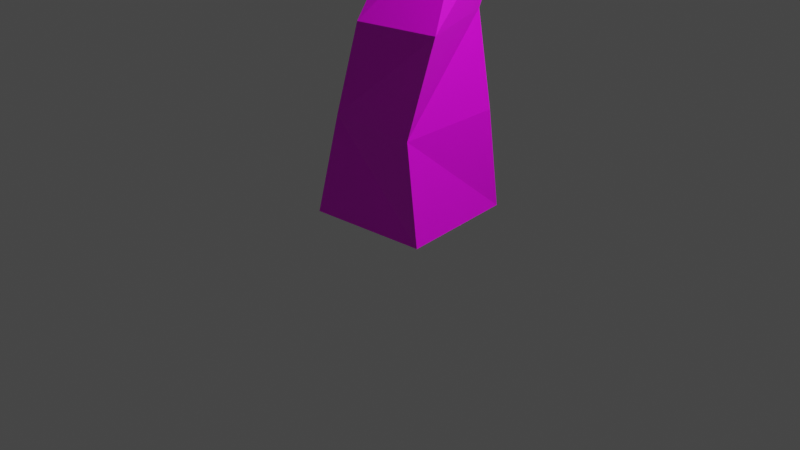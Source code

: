 # Source: tree.blend  (saved by Blender 2.91.10; exported with 4.5.12 LTS)
import bpy
from mathutils import Matrix  # noqa: F401  (used for matrix-valued properties, if any)

bpy.ops.wm.read_factory_settings(use_empty=True)
scene = bpy.context.scene
scene.name = 'Scene'

# ---- collections
col_collection = bpy.data.collections.new('Collection'); scene.collection.children.link(col_collection)

# ---- images (referenced by path relative to the original .blend; pixels are not part of the script)
import os
ASSET_DIR = os.environ.get("B2B_ASSET_DIR", "")  # directory of the original .blend (textures are referenced by path, not embedded)
HERE = os.path.dirname(os.path.abspath(__file__))  # packed textures are extracted next to this script under _unpacked/

def load_image(name, relpath, width, height, colorspace="sRGB"):
    """Load a texture the original file referenced (path relative to the .blend, or extracted next to this script)."""
    p = next((c for c in (os.path.join(HERE, relpath), os.path.join(ASSET_DIR, relpath)) if relpath and os.path.exists(c)), "")
    if p:
        img = bpy.data.images.load(p, check_existing=True)
        img.name = name
    else:  # same state as the original file: an image datablock whose file is absent (Cycles renders it pink)
        img = bpy.data.images.new(name, width, height)
        img.source = "FILE"
        img.filepath = "//" + (relpath or name)
    img.colorspace_settings.name = colorspace
    return img
img_imphenziapalette01_png = load_image('ImphenziaPalette01.png', 'ImphenziaPalette01.png', 1024, 1024, 'sRGB')

# ---- materials (node trees are filled in below, after node groups)
mat_material = bpy.data.materials.new('Material')
mat_material.alpha_threshold = 0.0
mat_material.use_transparent_shadow = False
mat_material.line_color = (0.0, 0.0, 0.0, 1.0)

# ---- material node trees
mat_material.use_nodes = True; mat_material.node_tree.nodes.clear()
_N = mat_material.node_tree.nodes; _L = mat_material.node_tree.links
n0 = _N.new('ShaderNodeOutputMaterial'); n0.name = 'Material Output'; n0.location = (300, 300)
n1 = _N.new('ShaderNodeBsdfPrincipled'); n1.name = 'Principled BSDF'; n1.location = (10, 300)
n1.distribution = 'GGX'
n1.subsurface_method = 'BURLEY'
n1.inputs[2].default_value = 0.4
n1.inputs[3].default_value = 1.45
n1.inputs[27].default_value = (0.0, 0.0, 0.0, 1.0)
n1.inputs[28].default_value = 1.0
n2 = _N.new('ShaderNodeTexImage'); n2.name = 'Image Texture'; n2.location = (-289, 219)
n2.image = img_imphenziapalette01_png
n2.interpolation = 'Closest'
_L.new(n1.outputs[0], n0.inputs[0])
_L.new(n2.outputs[0], n1.inputs[0])
n0.is_active_output = True

# ---- world
world_world = bpy.data.worlds.new('World'); scene.world = world_world
world_world.use_nodes = True; world_world.node_tree.nodes.clear()
_N = world_world.node_tree.nodes; _L = world_world.node_tree.links
n0 = _N.new('ShaderNodeOutputWorld'); n0.name = 'World Output'; n0.location = (300, 300)
n1 = _N.new('ShaderNodeBackground'); n1.name = 'Background'; n1.location = (10, 300)
n1.inputs[0].default_value = (0.05088, 0.05088, 0.05088, 1.0)
_L.new(n1.outputs[0], n0.inputs[0])
n0.is_active_output = True
world_world.color = (0.05088, 0.05088, 0.05088)
world_world.use_sun_shadow = False
world_world.sun_shadow_jitter_overblur = 0.0

# ---- cameras
cam_camera = bpy.data.cameras.new('Camera')
cam_camera.clip_end = 100.0
cam_camera.ortho_scale = 7.314

# ---- lights
light_light = bpy.data.lights.new('Light', 'POINT')
light_light.transmission_factor = 0.0
light_light.energy = 1000.0
light_light.shadow_soft_size = 0.1
light_light.shadow_maximum_resolution = 0.006
light_light.use_absolute_resolution = True

# ---- meshes
me_cube = bpy.data.meshes.new('Cube')
me_cube.from_pydata([(0.5231, 0.7256, 1.134), (0.539, 0.8683, 0.05794), (0.4681, -0.3379, 1.067), (0.6788, -0.4089, 0.05794), (-0.464, 0.6915, 1.01), (-0.7381, 0.7285, 0.05794), (-0.5274, -0.3379, 1.067), (-0.5983, -0.5486, 0.05794), (0.597, -0.1184, 2.056), (-0.2582, -0.2938, 2.055), (0.3486, 0.713, 2.111), (-0.4907, 0.4896, 1.988), (0.2971, 0.5153, 3.014), (-0.3764, 0.5153, 3.014), (0.2971, 1.189, 3.014), (-0.3718, 0.6707, 3.046), (-0.03271, 0.6206, 3.904), (-0.4576, 0.3683, 4.134), (-0.302, 1.094, 3.926), (-0.7268, 0.8415, 4.156), (0.07066, 0.5427, 4.209), (-0.445, 0.4206, 4.336), (-0.003554, 1.049, 4.395), (-0.5192, 0.9274, 4.522), (-1.624, 0.02133, 4.755), (-1.671, 0.254, 4.784), (-1.564, 0.05178, 4.829), (-1.521, 0.3007, 4.89), (-1.715, -0.03384, 4.909), (-1.746, 0.1223, 4.929), (-1.675, -0.01341, 4.959), (-1.646, 0.1536, 5.0), (-2.306, 1.158, 5.362), (-2.246, 1.176, 5.404), (-2.336, 1.105, 5.419), (-2.296, 1.118, 5.448), (-2.087, -0.9305, 5.449), (-2.17, -0.9038, 5.417), (-2.107, -0.9196, 5.481), (-2.195, -0.8688, 5.476), (0.1501, 0.3522, 5.195), (-0.0178, 0.3373, 5.314), (0.1491, 0.557, 5.219), (-0.01884, 0.542, 5.338), (0.589, 0.9339, 5.873), (0.5204, 0.9278, 5.922), (0.5885, 1.017, 5.883), (0.52, 1.011, 5.932), (-0.1355, 0.3603, 5.044), (-0.1567, 0.6482, 5.113), (0.1282, 0.4047, 4.923), (0.107, 0.6926, 4.992), (0.4026, -0.9239, 5.496), (0.3984, -0.8953, 5.555), (0.319, -0.8676, 5.514), (0.3432, -0.9071, 5.433), (-0.4455, 2.149, 4.867), (-0.2016, 2.389, 4.846), (-0.3232, 2.088, 5.1), (-0.01193, 2.231, 5.095), (-1.173, 3.704, 4.375), (-0.9948, 3.879, 4.36), (-1.084, 3.659, 4.545), (-0.8564, 3.764, 4.542), (-2.052, 3.977, 4.972), (-1.976, 4.077, 4.994), (-2.016, 3.959, 5.041), (-1.919, 4.037, 5.075), (-0.2813, -2.059, 5.473), (-0.2847, -2.035, 5.522), (-0.3507, -2.012, 5.488), (-0.3305, -2.045, 5.421), (-1.943, 5.069, 3.826), (-0.8693, 4.304, 4.523), (-2.309, 3.719, 4.419), (-3.182, 4.875, 4.414), (-2.304, 6.26, 4.567), (-0.8573, 5.787, 4.642), (-1.3, 3.426, 5.463), (-2.964, 3.646, 5.305), (-2.995, 5.84, 5.614), (-1.509, 6.257, 5.859), (-0.5879, 4.915, 5.96), (-1.885, 4.492, 6.248), (-2.155, 4.346, 4.006), (-1.387, 4.65, 4.066), (-1.54, 3.905, 4.455), (-0.7149, 5.059, 4.426), (-1.395, 5.527, 4.141), (-2.658, 5.049, 3.977), (-2.9, 4.128, 4.29), (-2.16, 5.771, 4.044), (-2.874, 5.716, 4.407), (-1.541, 6.201, 4.542), (-0.4373, 4.52, 5.151), (-0.4033, 5.422, 5.215), (-1.797, 3.421, 4.935), (-0.957, 3.787, 5.119), (-3.299, 4.115, 4.841), (-2.736, 3.465, 4.781), (-2.755, 6.245, 5.183), (-3.259, 5.285, 4.944), (-1.014, 6.172, 5.255), (-1.907, 6.476, 5.21), (-0.7532, 4.017, 5.847), (-2.138, 3.366, 5.385), (-3.213, 4.773, 5.561), (-2.325, 6.27, 5.927), (-0.882, 5.727, 6.079), (-1.454, 3.664, 5.872), (-1.127, 4.647, 6.363), (-2.485, 3.914, 5.803), (-2.639, 5.405, 6.085), (-1.717, 5.69, 6.432), (-2.477, 1.162, 4.745), (-1.859, 0.7511, 5.189), (-2.678, 0.5183, 5.227), (-3.271, 1.167, 5.422), (-2.895, 1.775, 5.274), (-1.978, 1.559, 5.099), (-2.223, 0.5336, 5.98), (-3.012, 0.8607, 6.213), (-3.011, 1.706, 6.278), (-2.301, 1.92, 5.788), (-1.715, 1.215, 5.845), (-2.306, 1.347, 6.484), (-2.587, 0.7805, 4.877), (-2.107, 0.9249, 4.861), (-2.235, 0.5246, 5.13), (-1.782, 1.168, 5.107), (-2.206, 1.376, 4.836), (-2.973, 1.135, 4.96), (-3.038, 0.8053, 5.225), (-2.723, 1.516, 4.903), (-3.201, 1.511, 5.375), (-2.466, 1.727, 5.061), (-1.683, 0.9313, 5.542), (-1.726, 1.427, 5.46), (-2.454, 0.3982, 5.597), (-1.972, 0.531, 5.567), (-3.255, 0.9907, 5.832), (-2.941, 0.5854, 5.681), (-3.08, 1.805, 5.811), (-3.296, 1.454, 5.951), (-2.127, 1.804, 5.388), (-2.659, 1.931, 5.529), (-1.869, 0.8263, 6.007), (-2.639, 0.6094, 6.159), (-3.074, 1.308, 6.393), (-2.675, 1.926, 6.085), (-1.904, 1.653, 5.824), (-2.256, 0.8888, 6.374), (-1.929, 1.298, 6.209), (-2.666, 1.097, 6.54), (-2.639, 1.62, 6.491), (-2.219, 1.747, 6.212), (-2.685, -0.7831, 4.536), (-1.985, -1.292, 5.071), (-3.029, -1.699, 5.116), (-3.783, -1.071, 5.158), (-3.078, -0.05555, 4.936), (-1.985, -0.2742, 5.071), (-2.401, -1.582, 5.923), (-3.298, -1.252, 6.136), (-3.569, -0.3961, 5.657), (-2.457, 0.0544, 5.755), (-1.819, -0.7853, 5.947), (-2.605, -0.6129, 6.22), (-2.907, -1.329, 4.674), (-2.274, -1.082, 4.68), (-2.431, -1.566, 4.995), (-1.862, -0.7831, 4.995), (-2.274, -0.484, 4.68), (-3.317, -0.9044, 4.663), (-3.549, -1.531, 5.156), (-2.923, -0.3615, 4.623), (-3.662, -0.605, 4.899), (-2.428, 0.0006337, 4.998), (-1.765, -1.082, 5.504), (-1.765, -0.4839, 5.504), (-2.699, -1.773, 5.526), (-2.116, -1.566, 5.506), (-3.724, -1.304, 5.811), (-3.298, -1.682, 5.723), (-3.508, -0.2051, 5.236), (-3.874, -0.7926, 5.539), (-2.112, -0.0002561, 5.515), (-2.74, 0.1577, 5.382), (-2.015, -1.252, 5.99), (-2.86, -1.497, 6.083), (-3.509, -0.7831, 6.013), (-3.075, -0.02377, 5.597), (-2.027, -0.2819, 5.935), (-2.437, -1.122, 6.191), (-2.161, -0.7342, 6.245), (-2.945, -0.8727, 6.191), (-3.095, -0.3616, 5.918), (-2.54, -0.1907, 5.939), (-0.04774, -2.243, 4.346), (0.5878, -2.834, 4.889), (-0.3982, -2.974, 5.456), (-1.126, -2.158, 4.698), (-0.3462, -1.118, 4.924), (0.7939, -1.502, 4.937), (0.8429, -3.166, 5.886), (-0.5749, -2.758, 6.136), (-0.895, -1.433, 5.938), (0.3027, -1.12, 6.001), (1.1, -2.053, 5.855), (0.06197, -2.164, 6.621), (-0.3497, -2.857, 4.9), (0.2515, -2.608, 4.602), (0.1877, -3.126, 5.223), (0.7791, -2.161, 4.728), (0.4427, -1.762, 4.488), (-0.6345, -2.317, 4.402), (-0.8953, -2.619, 5.012), (-0.1927, -1.601, 4.373), (-0.8408, -1.597, 4.581), (0.2871, -1.168, 4.876), (1.036, -2.437, 5.203), (1.054, -1.731, 5.347), (0.2801, -3.253, 5.78), (0.7652, -3.126, 5.328), (-1.192, -2.222, 5.491), (-0.5891, -2.84, 5.857), (-0.7084, -1.157, 5.453), (-1.231, -1.626, 5.283), (0.6627, -1.168, 5.484), (-0.01685, -0.9472, 5.484), (1.111, -2.616, 5.874), (0.2391, -3.122, 6.219), (-0.9971, -1.947, 6.06), (-0.3208, -1.168, 6.091), (0.781, -1.523, 6.087), (0.6657, -2.785, 6.374), (0.7347, -2.095, 6.411), (-0.1835, -2.667, 6.466), (-0.485, -1.751, 6.451), (0.1719, -1.526, 6.467), (1.543, 0.9381, 4.568), (2.541, -0.1063, 5.781), (1.055, -0.4493, 5.098), (0.02799, 1.443, 5.572), (1.064, 2.308, 5.443), (2.647, 1.777, 5.427), (1.855, -0.4108, 6.844), (-0.3145, 0.4933, 6.58), (0.1983, 1.908, 7.073), (1.945, 2.287, 6.831), (2.915, 0.9522, 6.831), (1.446, 0.8835, 7.729), (1.477, 0.1574, 4.69), (2.343, 0.3928, 5.057), (1.924, -0.543, 5.304), (2.851, 0.9214, 5.403), (2.189, 1.435, 4.811), (0.6595, 0.9918, 4.806), (0.4003, 0.1925, 5.25), (1.248, 1.745, 4.798), (0.4883, 2.107, 5.618), (1.924, 2.222, 5.304), (2.953, 0.3942, 6.221), (3.004, 1.437, 6.129), (1.23, -0.8277, 5.882), (2.115, -0.6134, 6.24), (-0.2983, 0.9251, 6.029), (0.1916, -0.02613, 5.965), (0.6489, 2.388, 6.551), (-0.1134, 1.996, 6.475), (2.434, 2.222, 6.129), (1.503, 2.53, 6.133), (2.566, 0.1522, 6.968), (0.6171, -0.3021, 6.826), (-0.3514, 1.275, 6.953), (1.076, 2.227, 7.007), (2.591, 1.737, 6.954), (1.735, 0.1613, 7.471), (2.336, 0.9522, 7.464), (0.3236, 0.3942, 7.366), (0.5472, 1.35, 7.597), (1.758, 1.743, 7.469)], [], [(0, 4, 11, 10), (3, 2, 6, 7), (7, 6, 4, 5), (5, 1, 3, 7), (1, 0, 2, 3), (5, 4, 0, 1), (8, 10, 14, 12), (6, 2, 8, 9), (4, 6, 9, 11), (2, 0, 10, 8), (15, 13, 17, 19), (11, 9, 13, 15), (9, 8, 12, 13), (10, 11, 15, 14), (22, 18, 57, 59), (13, 12, 16, 17), (14, 15, 19, 18), (12, 14, 18, 16), (49, 48, 41, 43), (16, 18, 22, 20), (23, 19, 25, 27), (17, 16, 20, 21), (27, 25, 32, 33), (21, 23, 27, 26), (17, 21, 26, 24), (19, 17, 24, 25), (28, 30, 38, 36), (25, 24, 28, 29), (24, 26, 30, 28), (26, 27, 31, 30), (33, 32, 34, 35), (31, 27, 33, 35), (25, 29, 34, 32), (29, 31, 35, 34), (37, 36, 38, 39), (30, 31, 39, 38), (31, 29, 37, 39), (29, 28, 36, 37), (42, 43, 47, 46), (50, 40, 52, 55), (51, 49, 43, 42), (50, 51, 42, 40), (46, 47, 45, 44), (40, 42, 46, 44), (43, 41, 45, 47), (41, 40, 44, 45), (20, 22, 51, 50), (22, 23, 49, 51), (21, 20, 50, 48), (23, 21, 48, 49), (55, 52, 68, 71), (41, 48, 54, 53), (40, 41, 53, 52), (48, 50, 55, 54), (59, 57, 61, 63), (23, 22, 59, 58), (18, 19, 56, 57), (19, 23, 58, 56), (60, 62, 66, 64), (58, 59, 63, 62), (56, 58, 62, 60), (57, 56, 60, 61), (65, 64, 66, 67), (61, 60, 64, 65), (63, 61, 65, 67), (62, 63, 67, 66), (70, 71, 68, 69), (52, 53, 69, 68), (54, 55, 71, 70), (53, 54, 70, 69), (72, 85, 84), (73, 85, 87), (72, 84, 89), (72, 89, 91), (72, 91, 88), (73, 87, 94), (74, 86, 96), (75, 90, 98), (76, 92, 100), (77, 93, 102), (73, 94, 97), (74, 96, 99), (75, 98, 101), (76, 100, 103), (77, 102, 95), (78, 104, 109), (79, 105, 111), (80, 106, 112), (81, 107, 113), (82, 108, 110), (110, 113, 83), (110, 108, 113), (108, 81, 113), (113, 112, 83), (113, 107, 112), (107, 80, 112), (112, 111, 83), (112, 106, 111), (106, 79, 111), (111, 109, 83), (111, 105, 109), (105, 78, 109), (109, 110, 83), (109, 104, 110), (104, 82, 110), (95, 108, 82), (95, 102, 108), (102, 81, 108), (103, 107, 81), (103, 100, 107), (100, 80, 107), (101, 106, 80), (101, 98, 106), (98, 79, 106), (99, 105, 79), (99, 96, 105), (96, 78, 105), (97, 104, 78), (97, 94, 104), (94, 82, 104), (102, 103, 81), (102, 93, 103), (93, 76, 103), (100, 101, 80), (100, 92, 101), (92, 75, 101), (98, 99, 79), (98, 90, 99), (90, 74, 99), (96, 97, 78), (96, 86, 97), (86, 73, 97), (94, 95, 82), (94, 87, 95), (87, 77, 95), (88, 93, 77), (88, 91, 93), (91, 76, 93), (91, 92, 76), (91, 89, 92), (89, 75, 92), (89, 90, 75), (89, 84, 90), (84, 74, 90), (87, 88, 77), (87, 85, 88), (85, 72, 88), (84, 86, 74), (84, 85, 86), (85, 73, 86), (114, 127, 126), (115, 127, 129), (114, 126, 131), (114, 131, 133), (114, 133, 130), (115, 129, 136), (116, 128, 138), (117, 132, 140), (118, 134, 142), (119, 135, 144), (115, 136, 139), (116, 138, 141), (117, 140, 143), (118, 142, 145), (119, 144, 137), (120, 146, 151), (121, 147, 153), (122, 148, 154), (123, 149, 155), (124, 150, 152), (152, 155, 125), (152, 150, 155), (150, 123, 155), (155, 154, 125), (155, 149, 154), (149, 122, 154), (154, 153, 125), (154, 148, 153), (148, 121, 153), (153, 151, 125), (153, 147, 151), (147, 120, 151), (151, 152, 125), (151, 146, 152), (146, 124, 152), (137, 150, 124), (137, 144, 150), (144, 123, 150), (145, 149, 123), (145, 142, 149), (142, 122, 149), (143, 148, 122), (143, 140, 148), (140, 121, 148), (141, 147, 121), (141, 138, 147), (138, 120, 147), (139, 146, 120), (139, 136, 146), (136, 124, 146), (144, 145, 123), (144, 135, 145), (135, 118, 145), (142, 143, 122), (142, 134, 143), (134, 117, 143), (140, 141, 121), (140, 132, 141), (132, 116, 141), (138, 139, 120), (138, 128, 139), (128, 115, 139), (136, 137, 124), (136, 129, 137), (129, 119, 137), (130, 135, 119), (130, 133, 135), (133, 118, 135), (133, 134, 118), (133, 131, 134), (131, 117, 134), (131, 132, 117), (131, 126, 132), (126, 116, 132), (129, 130, 119), (129, 127, 130), (127, 114, 130), (126, 128, 116), (126, 127, 128), (127, 115, 128), (156, 169, 168), (157, 169, 171), (156, 168, 173), (156, 173, 175), (156, 175, 172), (157, 171, 178), (158, 170, 180), (159, 174, 182), (160, 176, 184), (161, 177, 186), (157, 178, 181), (158, 180, 183), (159, 182, 185), (160, 184, 187), (161, 186, 179), (162, 188, 193), (163, 189, 195), (164, 190, 196), (165, 191, 197), (166, 192, 194), (194, 197, 167), (194, 192, 197), (192, 165, 197), (197, 196, 167), (197, 191, 196), (191, 164, 196), (196, 195, 167), (196, 190, 195), (190, 163, 195), (195, 193, 167), (195, 189, 193), (189, 162, 193), (193, 194, 167), (193, 188, 194), (188, 166, 194), (179, 192, 166), (179, 186, 192), (186, 165, 192), (187, 191, 165), (187, 184, 191), (184, 164, 191), (185, 190, 164), (185, 182, 190), (182, 163, 190), (183, 189, 163), (183, 180, 189), (180, 162, 189), (181, 188, 162), (181, 178, 188), (178, 166, 188), (186, 187, 165), (186, 177, 187), (177, 160, 187), (184, 185, 164), (184, 176, 185), (176, 159, 185), (182, 183, 163), (182, 174, 183), (174, 158, 183), (180, 181, 162), (180, 170, 181), (170, 157, 181), (178, 179, 166), (178, 171, 179), (171, 161, 179), (172, 177, 161), (172, 175, 177), (175, 160, 177), (175, 176, 160), (175, 173, 176), (173, 159, 176), (173, 174, 159), (173, 168, 174), (168, 158, 174), (171, 172, 161), (171, 169, 172), (169, 156, 172), (168, 170, 158), (168, 169, 170), (169, 157, 170), (198, 211, 210), (199, 211, 213), (198, 210, 215), (198, 215, 217), (198, 217, 214), (199, 213, 220), (200, 212, 222), (201, 216, 224), (202, 218, 226), (203, 219, 228), (199, 220, 223), (200, 222, 225), (201, 224, 227), (202, 226, 229), (203, 228, 221), (204, 230, 235), (205, 231, 237), (206, 232, 238), (207, 233, 239), (208, 234, 236), (236, 239, 209), (236, 234, 239), (234, 207, 239), (239, 238, 209), (239, 233, 238), (233, 206, 238), (238, 237, 209), (238, 232, 237), (232, 205, 237), (237, 235, 209), (237, 231, 235), (231, 204, 235), (235, 236, 209), (235, 230, 236), (230, 208, 236), (221, 234, 208), (221, 228, 234), (228, 207, 234), (229, 233, 207), (229, 226, 233), (226, 206, 233), (227, 232, 206), (227, 224, 232), (224, 205, 232), (225, 231, 205), (225, 222, 231), (222, 204, 231), (223, 230, 204), (223, 220, 230), (220, 208, 230), (228, 229, 207), (228, 219, 229), (219, 202, 229), (226, 227, 206), (226, 218, 227), (218, 201, 227), (224, 225, 205), (224, 216, 225), (216, 200, 225), (222, 223, 204), (222, 212, 223), (212, 199, 223), (220, 221, 208), (220, 213, 221), (213, 203, 221), (214, 219, 203), (214, 217, 219), (217, 202, 219), (217, 218, 202), (217, 215, 218), (215, 201, 218), (215, 216, 201), (215, 210, 216), (210, 200, 216), (213, 214, 203), (213, 211, 214), (211, 198, 214), (210, 212, 200), (210, 211, 212), (211, 199, 212), (240, 253, 252), (241, 253, 255), (240, 252, 257), (240, 257, 259), (240, 259, 256), (241, 255, 262), (242, 254, 264), (243, 258, 266), (244, 260, 268), (245, 261, 270), (241, 262, 265), (242, 264, 267), (243, 266, 269), (244, 268, 271), (245, 270, 263), (246, 272, 277), (247, 273, 279), (248, 274, 280), (249, 275, 281), (250, 276, 278), (278, 281, 251), (278, 276, 281), (276, 249, 281), (281, 280, 251), (281, 275, 280), (275, 248, 280), (280, 279, 251), (280, 274, 279), (274, 247, 279), (279, 277, 251), (279, 273, 277), (273, 246, 277), (277, 278, 251), (277, 272, 278), (272, 250, 278), (263, 276, 250), (263, 270, 276), (270, 249, 276), (271, 275, 249), (271, 268, 275), (268, 248, 275), (269, 274, 248), (269, 266, 274), (266, 247, 274), (267, 273, 247), (267, 264, 273), (264, 246, 273), (265, 272, 246), (265, 262, 272), (262, 250, 272), (270, 271, 249), (270, 261, 271), (261, 244, 271), (268, 269, 248), (268, 260, 269), (260, 243, 269), (266, 267, 247), (266, 258, 267), (258, 242, 267), (264, 265, 246), (264, 254, 265), (254, 241, 265), (262, 263, 250), (262, 255, 263), (255, 245, 263), (256, 261, 245), (256, 259, 261), (259, 244, 261), (259, 260, 244), (259, 257, 260), (257, 243, 260), (257, 258, 243), (257, 252, 258), (252, 242, 258), (255, 256, 245), (255, 253, 256), (253, 240, 256), (252, 254, 242), (252, 253, 254), (253, 241, 254)])
_uv = me_cube.uv_layers.new(name='UVMap')
_uv.uv.foreach_set('vector', [0.9481, 0.5552, 0.9481, 0.5552, 0.9481, 0.5552, 0.9481, 0.5552, 0.9481, 0.5552, 0.9481, 0.5552, 0.9481, 0.5552, 0.9481, 0.5552, 0.9481, 0.5552, 0.9481, 0.5552, 0.9481, 0.5552, 0.9481, 0.5552, 0.9481, 0.5552, 0.9481, 0.5552, 0.9481, 0.5552, 0.9481, 0.5552, 0.9481, 0.5552, 0.9481, 0.5552, 0.9481, 0.5552, 0.9481, 0.5552, 0.9481, 0.5552, 0.9481, 0.5552, 0.9481, 0.5552, 0.9481, 0.5552, 0.9481, 0.5552, 0.9481, 0.5552, 0.9481, 0.5552, 0.9481, 0.5552, 0.9481, 0.5552, 0.9481, 0.5552, 0.9481, 0.5552, 0.9481, 0.5552, 0.9481, 0.5552, 0.9481, 0.5552, 0.9481, 0.5552, 0.9481, 0.5552, 0.9481, 0.5552, 0.9481, 0.5552, 0.9481, 0.5552, 0.9481, 0.5552, 0.9481, 0.5552, 0.9481, 0.5552, 0.9481, 0.5552, 0.9481, 0.5552, 0.9481, 0.5552, 0.9481, 0.5552, 0.9481, 0.5552, 0.9481, 0.5552, 0.9481, 0.5552, 0.9481, 0.5552, 0.9481, 0.5552, 0.9481, 0.5552, 0.9481, 0.5552, 0.9481, 0.5552, 0.9481, 0.5552, 0.9481, 0.5552, 0.9481, 0.5552, 0.9481, 0.5552, 0.9481, 0.5552, 0.9481, 0.5552, 0.9481, 0.5552, 0.9481, 0.5552, 0.9481, 0.5552, 0.9481, 0.5552, 0.9481, 0.5552, 0.9481, 0.5552, 0.9481, 0.5552, 0.9481, 0.5552, 0.9481, 0.5552, 0.9481, 0.5552, 0.9481, 0.5552, 0.9481, 0.5552, 0.9481, 0.5552, 0.9481, 0.5552, 0.9481, 0.5552, 0.9481, 0.5552, 0.9481, 0.5552, 0.9481, 0.5552, 0.9481, 0.5552, 0.9481, 0.5552, 0.9481, 0.5552, 0.9481, 0.5552, 0.9481, 0.5552, 0.9481, 0.5552, 0.9481, 0.5552, 0.9481, 0.5552, 0.9481, 0.5552, 0.9481, 0.5552, 0.9481, 0.5552, 0.9481, 0.5552, 0.9481, 0.5552, 0.9481, 0.5552, 0.9481, 0.5552, 0.9481, 0.5552, 0.9481, 0.5552, 0.9481, 0.5552, 0.9481, 0.5552, 0.9481, 0.5552, 0.9481, 0.5552, 0.9481, 0.5552, 0.9481, 0.5552, 0.9481, 0.5552, 0.9481, 0.5552, 0.9481, 0.5552, 0.9481, 0.5552, 0.9481, 0.5552, 0.9481, 0.5552, 0.9481, 0.5552, 0.9481, 0.5552, 0.9481, 0.5552, 0.9481, 0.5552, 0.9481, 0.5552, 0.9481, 0.5552, 0.9481, 0.5552, 0.9481, 0.5552, 0.9481, 0.5552, 0.9481, 0.5552, 0.9481, 0.5552, 0.9481, 0.5552, 0.9481, 0.5552, 0.9481, 0.5552, 0.9481, 0.5552, 0.9481, 0.5552, 0.9481, 0.5552, 0.9481, 0.5552, 0.9481, 0.5552, 0.9481, 0.5552, 0.9481, 0.5552, 0.9481, 0.5552, 0.9481, 0.5552, 0.9481, 0.5552, 0.9481, 0.5552, 0.9481, 0.5552, 0.9481, 0.5552, 0.9481, 0.5552, 0.9481, 0.5552, 0.9481, 0.5552, 0.9481, 0.5552, 0.9481, 0.5552, 0.9481, 0.5552, 0.9481, 0.5552, 0.9481, 0.5552, 0.9481, 0.5552, 0.9481, 0.5552, 0.9481, 0.5552, 0.9481, 0.5552, 0.9481, 0.5552, 0.9481, 0.5552, 0.9481, 0.5552, 0.9481, 0.5552, 0.9481, 0.5552, 0.9481, 0.5552, 0.9481, 0.5552, 0.9481, 0.5552, 0.9481, 0.5552, 0.9481, 0.5552, 0.9481, 0.5552, 0.9481, 0.5552, 0.9481, 0.5552, 0.9481, 0.5552, 0.9481, 0.5552, 0.9481, 0.5552, 0.9481, 0.5552, 0.9481, 0.5552, 0.9481, 0.5552, 0.9481, 0.5552, 0.9481, 0.5552, 0.9481, 0.5552, 0.9481, 0.5552, 0.9481, 0.5552, 0.9481, 0.5552, 0.9481, 0.5552, 0.9481, 0.5552, 0.9481, 0.5552, 0.9481, 0.5552, 0.9481, 0.5552, 0.9481, 0.5552, 0.9481, 0.5552, 0.9481, 0.5552, 0.9481, 0.5552, 0.9481, 0.5552, 0.9481, 0.5552, 0.9481, 0.5552, 0.9481, 0.5552, 0.9481, 0.5552, 0.9481, 0.5552, 0.9481, 0.5552, 0.9481, 0.5552, 0.9481, 0.5552, 0.9481, 0.5552, 0.9481, 0.5552, 0.9481, 0.5552, 0.9481, 0.5552, 0.9481, 0.5552, 0.9481, 0.5552, 0.9481, 0.5552, 0.9481, 0.5552, 0.9481, 0.5552, 0.9481, 0.5552, 0.9481, 0.5552, 0.9481, 0.5552, 0.9481, 0.5552, 0.9481, 0.5552, 0.9481, 0.5552, 0.9481, 0.5552, 0.9481, 0.5552, 0.9481, 0.5552, 0.9481, 0.5552, 0.9481, 0.5552, 0.9481, 0.5552, 0.9481, 0.5552, 0.9481, 0.5552, 0.9481, 0.5552, 0.9481, 0.5552, 0.9481, 0.5552, 0.9481, 0.5552, 0.9481, 0.5552, 0.9481, 0.5552, 0.9481, 0.5552, 0.9481, 0.5552, 0.9481, 0.5552, 0.9481, 0.5552, 0.9481, 0.5552, 0.9481, 0.5552, 0.9481, 0.5552, 0.9481, 0.5552, 0.9481, 0.5552, 0.9481, 0.5552, 0.9481, 0.5552, 0.9481, 0.5552, 0.9481, 0.5552, 0.9481, 0.5552, 0.9481, 0.5552, 0.9481, 0.5552, 0.9481, 0.5552, 0.9481, 0.5552, 0.9481, 0.5552, 0.9481, 0.5552, 0.9481, 0.5552, 0.9481, 0.5552, 0.9481, 0.5552, 0.9481, 0.5552, 0.9481, 0.5552, 0.9481, 0.5552, 0.9481, 0.5552, 0.9481, 0.5552, 0.9481, 0.5552, 0.9481, 0.5552, 0.9481, 0.5552, 0.9481, 0.5552, 0.9481, 0.5552, 0.9481, 0.5552, 0.9481, 0.5552, 0.9481, 0.5552, 0.9481, 0.5552, 0.9481, 0.5552, 0.9481, 0.5552, 0.9481, 0.5552, 0.9481, 0.5552, 0.9481, 0.5552, 0.9481, 0.5552, 0.9481, 0.5552, 0.9481, 0.5552, 0.9481, 0.5552, 0.9481, 0.5552, 0.9481, 0.5552, 0.9481, 0.5552, 0.9481, 0.5552, 0.9481, 0.5552, 0.9481, 0.5552, 0.9481, 0.5552, 0.9481, 0.5552, 0.9481, 0.5552, 0.9481, 0.5552, 0.9481, 0.5552, 0.9481, 0.5552, 0.9481, 0.5552, 0.9481, 0.5552, 0.9481, 0.5552, 0.9481, 0.5552, 0.9343, 0.1741, 0.9343, 0.1741, 0.9343, 0.1741, 0.9343, 0.1741, 0.9343, 0.1741, 0.9343, 0.1741, 0.9343, 0.1741, 0.9343, 0.1741, 0.9343, 0.1741, 0.9343, 0.1741, 0.9343, 0.1741, 0.9343, 0.1741, 0.9343, 0.1741, 0.9343, 0.1741, 0.9343, 0.1741, 0.9343, 0.1741, 0.9343, 0.1741, 0.9343, 0.1741, 0.9343, 0.1741, 0.9343, 0.1741, 0.9343, 0.1741, 0.9343, 0.1741, 0.9343, 0.1741, 0.9343, 0.1741, 0.9343, 0.1741, 0.9343, 0.1741, 0.9343, 0.1741, 0.9343, 0.1741, 0.9343, 0.1741, 0.9343, 0.1741, 0.9343, 0.1741, 0.9343, 0.1741, 0.9343, 0.1741, 0.9343, 0.1741, 0.9343, 0.1741, 0.9343, 0.1741, 0.9343, 0.1741, 0.9343, 0.1741, 0.9343, 0.1741, 0.9343, 0.1741, 0.9343, 0.1741, 0.9343, 0.1741, 0.9343, 0.1741, 0.9343, 0.1741, 0.9343, 0.1741, 0.9343, 0.1741, 0.9343, 0.1741, 0.9343, 0.1741, 0.9343, 0.1741, 0.9343, 0.1741, 0.9343, 0.1741, 0.9343, 0.1741, 0.9343, 0.1741, 0.9343, 0.1741, 0.9343, 0.1741, 0.9343, 0.1741, 0.9343, 0.1741, 0.9343, 0.1741, 0.9343, 0.1741, 0.9343, 0.1741, 0.9343, 0.1741, 0.9343, 0.1741, 0.9343, 0.1741, 0.9343, 0.1741, 0.9343, 0.1741, 0.9343, 0.1741, 0.9343, 0.1741, 0.9343, 0.1741, 0.9343, 0.1741, 0.9343, 0.1741, 0.9343, 0.1741, 0.9343, 0.1741, 0.9343, 0.1741, 0.9343, 0.1741, 0.9343, 0.1741, 0.9343, 0.1741, 0.9343, 0.1741, 0.9343, 0.1741, 0.9343, 0.1741, 0.9343, 0.1741, 0.9343, 0.1741, 0.9343, 0.1741, 0.9343, 0.1741, 0.9343, 0.1741, 0.9343, 0.1741, 0.9343, 0.1741, 0.9343, 0.1741, 0.9343, 0.1741, 0.9343, 0.1741, 0.9343, 0.1741, 0.9343, 0.1741, 0.9343, 0.1741, 0.9343, 0.1741, 0.9343, 0.1741, 0.9343, 0.1741, 0.9343, 0.1741, 0.9343, 0.1741, 0.9343, 0.1741, 0.9343, 0.1741, 0.9343, 0.1741, 0.9343, 0.1741, 0.9343, 0.1741, 0.9343, 0.1741, 0.9343, 0.1741, 0.9343, 0.1741, 0.9343, 0.1741, 0.9343, 0.1741, 0.9343, 0.1741, 0.9343, 0.1741, 0.9343, 0.1741, 0.9343, 0.1741, 0.9343, 0.1741, 0.9343, 0.1741, 0.9343, 0.1741, 0.9343, 0.1741, 0.9343, 0.1741, 0.9343, 0.1741, 0.9343, 0.1741, 0.9343, 0.1741, 0.9343, 0.1741, 0.9343, 0.1741, 0.9343, 0.1741, 0.9343, 0.1741, 0.9343, 0.1741, 0.9343, 0.1741, 0.9343, 0.1741, 0.9343, 0.1741, 0.9343, 0.1741, 0.9343, 0.1741, 0.9343, 0.1741, 0.9343, 0.1741, 0.9343, 0.1741, 0.9343, 0.1741, 0.9343, 0.1741, 0.9343, 0.1741, 0.9343, 0.1741, 0.9343, 0.1741, 0.9343, 0.1741, 0.9343, 0.1741, 0.9343, 0.1741, 0.9343, 0.1741, 0.9343, 0.1741, 0.9343, 0.1741, 0.9343, 0.1741, 0.9343, 0.1741, 0.9343, 0.1741, 0.9343, 0.1741, 0.9343, 0.1741, 0.9343, 0.1741, 0.9343, 0.1741, 0.9343, 0.1741, 0.9343, 0.1741, 0.9343, 0.1741, 0.9343, 0.1741, 0.9343, 0.1741, 0.9343, 0.1741, 0.9343, 0.1741, 0.9343, 0.1741, 0.9343, 0.1741, 0.9343, 0.1741, 0.9343, 0.1741, 0.9343, 0.1741, 0.9343, 0.1741, 0.9343, 0.1741, 0.9343, 0.1741, 0.9343, 0.1741, 0.9343, 0.1741, 0.9343, 0.1741, 0.9343, 0.1741, 0.9343, 0.1741, 0.9343, 0.1741, 0.9343, 0.1741, 0.9343, 0.1741, 0.9343, 0.1741, 0.9343, 0.1741, 0.9343, 0.1741, 0.9343, 0.1741, 0.9343, 0.1741, 0.9343, 0.1741, 0.9343, 0.1741, 0.9343, 0.1741, 0.9343, 0.1741, 0.9343, 0.1741, 0.9343, 0.1741, 0.9343, 0.1741, 0.9343, 0.1741, 0.9343, 0.1741, 0.9343, 0.1741, 0.9343, 0.1741, 0.9343, 0.1741, 0.9343, 0.1741, 0.9343, 0.1741, 0.9343, 0.1741, 0.9343, 0.1741, 0.9343, 0.1741, 0.9343, 0.1741, 0.9343, 0.1741, 0.9343, 0.1741, 0.9343, 0.1741, 0.9343, 0.1741, 0.9343, 0.1741, 0.9343, 0.1741, 0.9343, 0.1741, 0.9343, 0.1741, 0.9343, 0.1741, 0.9343, 0.1741, 0.9343, 0.1741, 0.9343, 0.1741, 0.9343, 0.1741, 0.9343, 0.1741, 0.9343, 0.1741, 0.9343, 0.1741, 0.9343, 0.1741, 0.9343, 0.1741, 0.9343, 0.1741, 0.9343, 0.1741, 0.9343, 0.1741, 0.9343, 0.1741, 0.9343, 0.1741, 0.9343, 0.1741, 0.9343, 0.1741, 0.9343, 0.1741, 0.9343, 0.1741, 0.9343, 0.1741, 0.9343, 0.1741, 0.9343, 0.1741, 0.9343, 0.1741, 0.9343, 0.1741, 0.9343, 0.1741, 0.9343, 0.1741, 0.9343, 0.1741, 0.9343, 0.1741, 0.9343, 0.1741, 0.9343, 0.1741, 0.9343, 0.1741, 0.9343, 0.1741, 0.9343, 0.1741, 0.9343, 0.1741, 0.9343, 0.1741, 0.9343, 0.1741, 0.9343, 0.1741, 0.9343, 0.1741, 0.9343, 0.1741, 0.9343, 0.1741, 0.9343, 0.1741, 0.9343, 0.1741, 0.9343, 0.1741, 0.9343, 0.1741, 0.9343, 0.1741, 0.9343, 0.1741, 0.9343, 0.1741, 0.9343, 0.1741, 0.9343, 0.1741, 0.9343, 0.1741, 0.9343, 0.1741, 0.9343, 0.1741, 0.9343, 0.1741, 0.9343, 0.1741, 0.9343, 0.1741, 0.9343, 0.1741, 0.9343, 0.1741, 0.9343, 0.1741, 0.9343, 0.1741, 0.9343, 0.1741, 0.9343, 0.1741, 0.9343, 0.1741, 0.9343, 0.1741, 0.9343, 0.1741, 0.9343, 0.1741, 0.9343, 0.1741, 0.9343, 0.1741, 0.9343, 0.1741, 0.9343, 0.1741, 0.9343, 0.1741, 0.9343, 0.1741, 0.9343, 0.1741, 0.9343, 0.1741, 0.9343, 0.1741, 0.9343, 0.1741, 0.9343, 0.1741, 0.9343, 0.1741, 0.9343, 0.1741, 0.9343, 0.1741, 0.9343, 0.1741, 0.9343, 0.1741, 0.9343, 0.1741, 0.9343, 0.1741, 0.9343, 0.1741, 0.9343, 0.1741, 0.9343, 0.1741, 0.9343, 0.1741, 0.9343, 0.1741, 0.9343, 0.1741, 0.9343, 0.1741, 0.9343, 0.1741, 0.9343, 0.1741, 0.9343, 0.1741, 0.9343, 0.1741, 0.9343, 0.1741, 0.9343, 0.1741, 0.9343, 0.1741, 0.9343, 0.1741, 0.9343, 0.1741, 0.9343, 0.1741, 0.9343, 0.1741, 0.9343, 0.1741, 0.9343, 0.1741, 0.9343, 0.1741, 0.9343, 0.1741, 0.9343, 0.1741, 0.9343, 0.1741, 0.9343, 0.1741, 0.9343, 0.1741, 0.9343, 0.1741, 0.9343, 0.1741, 0.9343, 0.1741, 0.9343, 0.1741, 0.9343, 0.1741, 0.9343, 0.1741, 0.9343, 0.1741, 0.9343, 0.1741, 0.9343, 0.1741, 0.9343, 0.1741, 0.9343, 0.1741, 0.9343, 0.1741, 0.9343, 0.1741, 0.9343, 0.1741, 0.9343, 0.1741, 0.9343, 0.1741, 0.9343, 0.1741, 0.9343, 0.1741, 0.9343, 0.1741, 0.9343, 0.1741, 0.9343, 0.1741, 0.9343, 0.1741, 0.9343, 0.1741, 0.9343, 0.1741, 0.9343, 0.1741, 0.9343, 0.1741, 0.9343, 0.1741, 0.9343, 0.1741, 0.9343, 0.1741, 0.9343, 0.1741, 0.9343, 0.1741, 0.9343, 0.1741, 0.9343, 0.1741, 0.9343, 0.1741, 0.9343, 0.1741, 0.9343, 0.1741, 0.9343, 0.1741, 0.9343, 0.1741, 0.9343, 0.1741, 0.9343, 0.1741, 0.9343, 0.1741, 0.9343, 0.1741, 0.9343, 0.1741, 0.9343, 0.1741, 0.9343, 0.1741, 0.9343, 0.1741, 0.9343, 0.1741, 0.9343, 0.1741, 0.9343, 0.1741, 0.9343, 0.1741, 0.9343, 0.1741, 0.9343, 0.1741, 0.9343, 0.1741, 0.9343, 0.1741, 0.9343, 0.1741, 0.9343, 0.1741, 0.9343, 0.1741, 0.9343, 0.1741, 0.9343, 0.1741, 0.9343, 0.1741, 0.9343, 0.1741, 0.9343, 0.1741, 0.9343, 0.1741, 0.9343, 0.1741, 0.9343, 0.1741, 0.9343, 0.1741, 0.9343, 0.1741, 0.9343, 0.1741, 0.9343, 0.1741, 0.9343, 0.1741, 0.9343, 0.1741, 0.9343, 0.1741, 0.9343, 0.1741, 0.9343, 0.1741, 0.9343, 0.1741, 0.9343, 0.1741, 0.9343, 0.1741, 0.9343, 0.1741, 0.9343, 0.1741, 0.9343, 0.1741, 0.9343, 0.1741, 0.9343, 0.1741, 0.9343, 0.1741, 0.9343, 0.1741, 0.9343, 0.1741, 0.9343, 0.1741, 0.9343, 0.1741, 0.9343, 0.1741, 0.9343, 0.1741, 0.9343, 0.1741, 0.9343, 0.1741, 0.9343, 0.1741, 0.9343, 0.1741, 0.9343, 0.1741, 0.9343, 0.1741, 0.9343, 0.1741, 0.9343, 0.1741, 0.9343, 0.1741, 0.9343, 0.1741, 0.9343, 0.1741, 0.9343, 0.1741, 0.9343, 0.1741, 0.9343, 0.1741, 0.9343, 0.1741, 0.9343, 0.1741, 0.9343, 0.1741, 0.9343, 0.1741, 0.9343, 0.1741, 0.9343, 0.1741, 0.9343, 0.1741, 0.9343, 0.1741, 0.9343, 0.1741, 0.9343, 0.1741, 0.9343, 0.1741, 0.9343, 0.1741, 0.9343, 0.1741, 0.9343, 0.1741, 0.9343, 0.1741, 0.9343, 0.1741, 0.9343, 0.1741, 0.9343, 0.1741, 0.9343, 0.1741, 0.9343, 0.1741, 0.9343, 0.1741, 0.9343, 0.1741, 0.9343, 0.1741, 0.9343, 0.1741, 0.9343, 0.1741, 0.9343, 0.1741, 0.9343, 0.1741, 0.9343, 0.1741, 0.9343, 0.1741, 0.9343, 0.1741, 0.9343, 0.1741, 0.9343, 0.1741, 0.9343, 0.1741, 0.9343, 0.1741, 0.9343, 0.1741, 0.9343, 0.1741, 0.9343, 0.1741, 0.9343, 0.1741, 0.9343, 0.1741, 0.9343, 0.1741, 0.9343, 0.1741, 0.9343, 0.1741, 0.9343, 0.1741, 0.9343, 0.1741, 0.9343, 0.1741, 0.9343, 0.1741, 0.9343, 0.1741, 0.9343, 0.1741, 0.9343, 0.1741, 0.9343, 0.1741, 0.9343, 0.1741, 0.9343, 0.1741, 0.9343, 0.1741, 0.9343, 0.1741, 0.9343, 0.1741, 0.9343, 0.1741, 0.9343, 0.1741, 0.9343, 0.1741, 0.9343, 0.1741, 0.9343, 0.1741, 0.9343, 0.1741, 0.9343, 0.1741, 0.9343, 0.1741, 0.9343, 0.1741, 0.9343, 0.1741, 0.9343, 0.1741, 0.9343, 0.1741, 0.9343, 0.1741, 0.9343, 0.1741, 0.9343, 0.1741, 0.9343, 0.1741, 0.9343, 0.1741, 0.9343, 0.1741, 0.9343, 0.1741, 0.9343, 0.1741, 0.9343, 0.1741, 0.9343, 0.1741, 0.9343, 0.1741, 0.9343, 0.1741, 0.9343, 0.1741, 0.9343, 0.1741, 0.9343, 0.1741, 0.9343, 0.1741, 0.9343, 0.1741, 0.9343, 0.1741, 0.9343, 0.1741, 0.9343, 0.1741, 0.9343, 0.1741, 0.9343, 0.1741, 0.9343, 0.1741, 0.9343, 0.1741, 0.9343, 0.1741, 0.9343, 0.1741, 0.9343, 0.1741, 0.9343, 0.1741, 0.9343, 0.1741, 0.9343, 0.1741, 0.9343, 0.1741, 0.9343, 0.1741, 0.9343, 0.1741, 0.9343, 0.1741, 0.9343, 0.1741, 0.9343, 0.1741, 0.9343, 0.1741, 0.9343, 0.1741, 0.9343, 0.1741, 0.9343, 0.1741, 0.9343, 0.1741, 0.9343, 0.1741, 0.9343, 0.1741, 0.9343, 0.1741, 0.9343, 0.1741, 0.9343, 0.1741, 0.9343, 0.1741, 0.9343, 0.1741, 0.9343, 0.1741, 0.9343, 0.1741, 0.9343, 0.1741, 0.9343, 0.1741, 0.9343, 0.1741, 0.9343, 0.1741, 0.9343, 0.1741, 0.9343, 0.1741, 0.9343, 0.1741, 0.9343, 0.1741, 0.9343, 0.1741, 0.9343, 0.1741, 0.9343, 0.1741, 0.9343, 0.1741, 0.9343, 0.1741, 0.9343, 0.1741, 0.9343, 0.1741, 0.9343, 0.1741, 0.9343, 0.1741, 0.9343, 0.1741, 0.9343, 0.1741, 0.9343, 0.1741, 0.9343, 0.1741, 0.9343, 0.1741, 0.9343, 0.1741, 0.9343, 0.1741, 0.9343, 0.1741, 0.9343, 0.1741, 0.9343, 0.1741, 0.9343, 0.1741, 0.9343, 0.1741, 0.9343, 0.1741, 0.9343, 0.1741, 0.9343, 0.1741, 0.9343, 0.1741, 0.9343, 0.1741, 0.9343, 0.1741, 0.9343, 0.1741, 0.9343, 0.1741, 0.9343, 0.1741, 0.9343, 0.1741, 0.9343, 0.1741, 0.9343, 0.1741, 0.9343, 0.1741, 0.9343, 0.1741, 0.9343, 0.1741, 0.9343, 0.1741, 0.9343, 0.1741, 0.9343, 0.1741, 0.9343, 0.1741, 0.9343, 0.1741, 0.9343, 0.1741, 0.9343, 0.1741, 0.9343, 0.1741, 0.9343, 0.1741, 0.9343, 0.1741, 0.9343, 0.1741, 0.9343, 0.1741, 0.9343, 0.1741, 0.9343, 0.1741, 0.9343, 0.1741, 0.9343, 0.1741, 0.9343, 0.1741, 0.9343, 0.1741, 0.9343, 0.1741, 0.9343, 0.1741, 0.9343, 0.1741, 0.9343, 0.1741, 0.9343, 0.1741, 0.9343, 0.1741, 0.9343, 0.1741, 0.9343, 0.1741, 0.9343, 0.1741, 0.9343, 0.1741, 0.9343, 0.1741, 0.9343, 0.1741, 0.9343, 0.1741, 0.9343, 0.1741, 0.9343, 0.1741, 0.9343, 0.1741, 0.9343, 0.1741, 0.9343, 0.1741, 0.9343, 0.1741, 0.9343, 0.1741, 0.9343, 0.1741, 0.9343, 0.1741, 0.9343, 0.1741, 0.9343, 0.1741, 0.9343, 0.1741, 0.9343, 0.1741, 0.9343, 0.1741, 0.9343, 0.1741, 0.9343, 0.1741, 0.9343, 0.1741, 0.9343, 0.1741, 0.9343, 0.1741, 0.9343, 0.1741, 0.9343, 0.1741, 0.9343, 0.1741, 0.9343, 0.1741, 0.9343, 0.1741, 0.9343, 0.1741, 0.9343, 0.1741, 0.9343, 0.1741, 0.9343, 0.1741, 0.9343, 0.1741, 0.9343, 0.1741, 0.9343, 0.1741, 0.9343, 0.1741, 0.9343, 0.1741, 0.9343, 0.1741, 0.9343, 0.1741, 0.9343, 0.1741, 0.9343, 0.1741, 0.9343, 0.1741, 0.9343, 0.1741, 0.9343, 0.1741, 0.9343, 0.1741, 0.9343, 0.1741, 0.9343, 0.1741, 0.9343, 0.1741, 0.9343, 0.1741, 0.9343, 0.1741, 0.9343, 0.1741, 0.9343, 0.1741, 0.9343, 0.1741, 0.9343, 0.1741, 0.9343, 0.1741, 0.9343, 0.1741, 0.9343, 0.1741, 0.9343, 0.1741, 0.9343, 0.1741, 0.9343, 0.1741, 0.9343, 0.1741, 0.9343, 0.1741, 0.9343, 0.1741, 0.9343, 0.1741, 0.9343, 0.1741, 0.9343, 0.1741, 0.9343, 0.1741, 0.9343, 0.1741, 0.9343, 0.1741, 0.9343, 0.1741, 0.9343, 0.1741, 0.9343, 0.1741, 0.9343, 0.1741, 0.9343, 0.1741, 0.9343, 0.1741, 0.9343, 0.1741, 0.9343, 0.1741, 0.9343, 0.1741, 0.9343, 0.1741, 0.9343, 0.1741, 0.9343, 0.1741, 0.9343, 0.1741, 0.9343, 0.1741, 0.9343, 0.1741, 0.9343, 0.1741, 0.9343, 0.1741, 0.9343, 0.1741, 0.9343, 0.1741, 0.9343, 0.1741, 0.9343, 0.1741, 0.9343, 0.1741, 0.9343, 0.1741, 0.9343, 0.1741, 0.9343, 0.1741, 0.9343, 0.1741, 0.9343, 0.1741, 0.9343, 0.1741, 0.9343, 0.1741, 0.9343, 0.1741, 0.9343, 0.1741, 0.9343, 0.1741, 0.9343, 0.1741, 0.9343, 0.1741, 0.9343, 0.1741, 0.9343, 0.1741, 0.9343, 0.1741, 0.9343, 0.1741, 0.9343, 0.1741, 0.9343, 0.1741, 0.9343, 0.1741, 0.9343, 0.1741, 0.9343, 0.1741, 0.9343, 0.1741, 0.9343, 0.1741, 0.9343, 0.1741, 0.9343, 0.1741, 0.9343, 0.1741, 0.9343, 0.1741, 0.9343, 0.1741, 0.9343, 0.1741, 0.9343, 0.1741, 0.9343, 0.1741, 0.9343, 0.1741, 0.9343, 0.1741, 0.9343, 0.1741, 0.9343, 0.1741, 0.9343, 0.1741, 0.9343, 0.1741, 0.9343, 0.1741, 0.9343, 0.1741, 0.9343, 0.1741, 0.9343, 0.1741, 0.9343, 0.1741, 0.9343, 0.1741, 0.9343, 0.1741, 0.9343, 0.1741, 0.9343, 0.1741, 0.9343, 0.1741, 0.9343, 0.1741, 0.9343, 0.1741, 0.9343, 0.1741, 0.9343, 0.1741, 0.9343, 0.1741, 0.9343, 0.1741, 0.9343, 0.1741, 0.9343, 0.1741, 0.9343, 0.1741, 0.9343, 0.1741, 0.9343, 0.1741, 0.9343, 0.1741, 0.9343, 0.1741, 0.9343, 0.1741, 0.9343, 0.1741, 0.9343, 0.1741, 0.9343, 0.1741, 0.9343, 0.1741, 0.9343, 0.1741, 0.9343, 0.1741, 0.9343, 0.1741, 0.9343, 0.1741, 0.9343, 0.1741, 0.9343, 0.1741, 0.9343, 0.1741, 0.9343, 0.1741, 0.9343, 0.1741, 0.9343, 0.1741, 0.9343, 0.1741, 0.9343, 0.1741, 0.9343, 0.1741, 0.9343, 0.1741, 0.9343, 0.1741, 0.9343, 0.1741, 0.9343, 0.1741, 0.9343, 0.1741, 0.9343, 0.1741, 0.9343, 0.1741, 0.9343, 0.1741, 0.9343, 0.1741, 0.9343, 0.1741, 0.9343, 0.1741, 0.9343, 0.1741, 0.9343, 0.1741, 0.9343, 0.1741, 0.9343, 0.1741, 0.9343, 0.1741, 0.9343, 0.1741, 0.9343, 0.1741, 0.9343, 0.1741, 0.9343, 0.1741, 0.9343, 0.1741, 0.9343, 0.1741, 0.9343, 0.1741, 0.9343, 0.1741, 0.9343, 0.1741, 0.9343, 0.1741, 0.9343, 0.1741, 0.9343, 0.1741, 0.9343, 0.1741, 0.9343, 0.1741, 0.9343, 0.1741, 0.9343, 0.1741, 0.9343, 0.1741, 0.9343, 0.1741, 0.9343, 0.1741, 0.9343, 0.1741, 0.9343, 0.1741, 0.9343, 0.1741, 0.9343, 0.1741, 0.9343, 0.1741, 0.9343, 0.1741, 0.9343, 0.1741, 0.9343, 0.1741, 0.9343, 0.1741, 0.9343, 0.1741, 0.9343, 0.1741, 0.9343, 0.1741, 0.9343, 0.1741, 0.9343, 0.1741, 0.9343, 0.1741, 0.9343, 0.1741, 0.9343, 0.1741, 0.9343, 0.1741, 0.9343, 0.1741, 0.9343, 0.1741, 0.9343, 0.1741, 0.9343, 0.1741, 0.9343, 0.1741, 0.9343, 0.1741, 0.9343, 0.1741, 0.9343, 0.1741, 0.9343, 0.1741, 0.9343, 0.1741, 0.9343, 0.1741, 0.9343, 0.1741, 0.9343, 0.1741, 0.9343, 0.1741, 0.9343, 0.1741, 0.9343, 0.1741, 0.9343, 0.1741, 0.9343, 0.1741, 0.9343, 0.1741, 0.9343, 0.1741, 0.9343, 0.1741, 0.9343, 0.1741, 0.9343, 0.1741, 0.9343, 0.1741, 0.9343, 0.1741, 0.9343, 0.1741, 0.9343, 0.1741, 0.9343, 0.1741, 0.9343, 0.1741, 0.9343, 0.1741, 0.9343, 0.1741, 0.9343, 0.1741, 0.9343, 0.1741, 0.9343, 0.1741, 0.9343, 0.1741, 0.9343, 0.1741, 0.9343, 0.1741, 0.9343, 0.1741, 0.9343, 0.1741, 0.9343, 0.1741, 0.9343, 0.1741, 0.9343, 0.1741, 0.9343, 0.1741, 0.9343, 0.1741, 0.9343, 0.1741, 0.9343, 0.1741, 0.9343, 0.1741, 0.9343, 0.1741, 0.9343, 0.1741, 0.9343, 0.1741, 0.9343, 0.1741, 0.9343, 0.1741, 0.9343, 0.1741, 0.9343, 0.1741, 0.9343, 0.1741, 0.9343, 0.1741, 0.9343, 0.1741, 0.9343, 0.1741, 0.9343, 0.1741, 0.9343, 0.1741, 0.9343, 0.1741, 0.9343, 0.1741, 0.9343, 0.1741, 0.9343, 0.1741, 0.9343, 0.1741, 0.9343, 0.1741, 0.9343, 0.1741, 0.9343, 0.1741, 0.9343, 0.1741, 0.9343, 0.1741, 0.9343, 0.1741, 0.9343, 0.1741, 0.9343, 0.1741, 0.9343, 0.1741, 0.9343, 0.1741, 0.9343, 0.1741, 0.9343, 0.1741, 0.9343, 0.1741, 0.9343, 0.1741, 0.9343, 0.1741, 0.9343, 0.1741, 0.9343, 0.1741, 0.9343, 0.1741, 0.9343, 0.1741, 0.9343, 0.1741, 0.9343, 0.1741, 0.9343, 0.1741, 0.9343, 0.1741, 0.9343, 0.1741, 0.9343, 0.1741, 0.9343, 0.1741, 0.9343, 0.1741, 0.9343, 0.1741, 0.9343, 0.1741, 0.9343, 0.1741, 0.9343, 0.1741, 0.9343, 0.1741, 0.9343, 0.1741, 0.9343, 0.1741, 0.9343, 0.1741, 0.9343, 0.1741, 0.9343, 0.1741, 0.9343, 0.1741, 0.9343, 0.1741, 0.9343, 0.1741, 0.9343, 0.1741, 0.9343, 0.1741, 0.9343, 0.1741, 0.9343, 0.1741, 0.9343, 0.1741, 0.9343, 0.1741, 0.9343, 0.1741, 0.9343, 0.1741, 0.9343, 0.1741, 0.9343, 0.1741, 0.9343, 0.1741, 0.9343, 0.1741, 0.9343, 0.1741, 0.9343, 0.1741, 0.9343, 0.1741, 0.9343, 0.1741, 0.9343, 0.1741, 0.9343, 0.1741, 0.9343, 0.1741, 0.9343, 0.1741, 0.9343, 0.1741, 0.9343, 0.1741, 0.9343, 0.1741, 0.9343, 0.1741, 0.9343, 0.1741, 0.9343, 0.1741, 0.9343, 0.1741, 0.9343, 0.1741, 0.9343, 0.1741, 0.9343, 0.1741, 0.9343, 0.1741, 0.9343, 0.1741, 0.9343, 0.1741, 0.9343, 0.1741, 0.9343, 0.1741, 0.9343, 0.1741, 0.9343, 0.1741, 0.9343, 0.1741, 0.9343, 0.1741, 0.9343, 0.1741, 0.9343, 0.1741, 0.9343, 0.1741, 0.9343, 0.1741, 0.9343, 0.1741, 0.9343, 0.1741, 0.9343, 0.1741, 0.9343, 0.1741, 0.9343, 0.1741, 0.9343, 0.1741, 0.9343, 0.1741, 0.9343, 0.1741, 0.9343, 0.1741, 0.9343, 0.1741, 0.9343, 0.1741, 0.9343, 0.1741, 0.9343, 0.1741, 0.9343, 0.1741, 0.9343, 0.1741, 0.9343, 0.1741, 0.9343, 0.1741, 0.9343, 0.1741, 0.9343, 0.1741, 0.9343, 0.1741, 0.9343, 0.1741, 0.9343, 0.1741, 0.9343, 0.1741, 0.9343, 0.1741, 0.9343, 0.1741, 0.9343, 0.1741, 0.9343, 0.1741, 0.9343, 0.1741, 0.9343, 0.1741, 0.9343, 0.1741, 0.9343, 0.1741, 0.9343, 0.1741, 0.9343, 0.1741, 0.9343, 0.1741, 0.9343, 0.1741, 0.9343, 0.1741, 0.9343, 0.1741, 0.9343, 0.1741, 0.9343, 0.1741, 0.9343, 0.1741, 0.9343, 0.1741, 0.9343, 0.1741, 0.9343, 0.1741, 0.9343, 0.1741, 0.9343, 0.1741, 0.9343, 0.1741, 0.9343, 0.1741, 0.9343, 0.1741, 0.9343, 0.1741, 0.9343, 0.1741, 0.9343, 0.1741, 0.9343, 0.1741, 0.9343, 0.1741, 0.9343, 0.1741, 0.9343, 0.1741, 0.9343, 0.1741, 0.9343, 0.1741, 0.9343, 0.1741, 0.9343, 0.1741, 0.9343, 0.1741, 0.9343, 0.1741, 0.9343, 0.1741, 0.9343, 0.1741, 0.9343, 0.1741, 0.9343, 0.1741, 0.9343, 0.1741, 0.9343, 0.1741, 0.9343, 0.1741, 0.9343, 0.1741, 0.9343, 0.1741, 0.9343, 0.1741, 0.9343, 0.1741, 0.9343, 0.1741, 0.9343, 0.1741, 0.9343, 0.1741, 0.9343, 0.1741, 0.9343, 0.1741, 0.9343, 0.1741, 0.9343, 0.1741, 0.9343, 0.1741, 0.9343, 0.1741, 0.9343, 0.1741, 0.9343, 0.1741, 0.9343, 0.1741, 0.9343, 0.1741, 0.9343, 0.1741, 0.9343, 0.1741, 0.9343, 0.1741, 0.9343, 0.1741, 0.9343, 0.1741, 0.9343, 0.1741, 0.9343, 0.1741, 0.9343, 0.1741, 0.9343, 0.1741, 0.9343, 0.1741, 0.9343, 0.1741, 0.9343, 0.1741, 0.9343, 0.1741, 0.9343, 0.1741, 0.9343, 0.1741, 0.9343, 0.1741, 0.9343, 0.1741, 0.9343, 0.1741, 0.9343, 0.1741, 0.9343, 0.1741, 0.9343, 0.1741, 0.9343, 0.1741, 0.9343, 0.1741, 0.9343, 0.1741, 0.9343, 0.1741, 0.9343, 0.1741, 0.9343, 0.1741, 0.9343, 0.1741, 0.9343, 0.1741, 0.9343, 0.1741, 0.9343, 0.1741, 0.9343, 0.1741, 0.9343, 0.1741, 0.9343, 0.1741, 0.9343, 0.1741, 0.9343, 0.1741, 0.9343, 0.1741, 0.9343, 0.1741, 0.9343, 0.1741, 0.9343, 0.1741, 0.9343, 0.1741, 0.9343, 0.1741, 0.9343, 0.1741, 0.9343, 0.1741, 0.9343, 0.1741, 0.9343, 0.1741, 0.9343, 0.1741, 0.9343, 0.1741, 0.9343, 0.1741, 0.9343, 0.1741, 0.9343, 0.1741, 0.9343, 0.1741, 0.9343, 0.1741, 0.9343, 0.1741, 0.9343, 0.1741, 0.9343, 0.1741, 0.9343, 0.1741, 0.9343, 0.1741, 0.9343, 0.1741, 0.9343, 0.1741, 0.9343, 0.1741, 0.9343, 0.1741, 0.9343, 0.1741, 0.9343, 0.1741, 0.9343, 0.1741, 0.9343, 0.1741, 0.9343, 0.1741, 0.9343, 0.1741, 0.9343, 0.1741, 0.9343, 0.1741, 0.9343, 0.1741, 0.9343, 0.1741, 0.9343, 0.1741, 0.9343, 0.1741, 0.9343, 0.1741, 0.9343, 0.1741, 0.9343, 0.1741, 0.9343, 0.1741, 0.9343, 0.1741, 0.9343, 0.1741, 0.9343, 0.1741, 0.9343, 0.1741, 0.9343, 0.1741, 0.9343, 0.1741, 0.9343, 0.1741, 0.9343, 0.1741, 0.9343, 0.1741, 0.9343, 0.1741, 0.9343, 0.1741, 0.9343, 0.1741, 0.9343, 0.1741, 0.9343, 0.1741, 0.9343, 0.1741, 0.9343, 0.1741, 0.9343, 0.1741, 0.9343, 0.1741, 0.9343, 0.1741, 0.9343, 0.1741, 0.9343, 0.1741, 0.9343, 0.1741, 0.9343, 0.1741, 0.9343, 0.1741, 0.9343, 0.1741, 0.9343, 0.1741, 0.9343, 0.1741, 0.9343, 0.1741, 0.9343, 0.1741, 0.9343, 0.1741, 0.9343, 0.1741, 0.9343, 0.1741, 0.9343, 0.1741, 0.9343, 0.1741, 0.9343, 0.1741, 0.9343, 0.1741, 0.9343, 0.1741, 0.9343, 0.1741, 0.9343, 0.1741, 0.9343, 0.1741, 0.9343, 0.1741, 0.9343, 0.1741, 0.9343, 0.1741, 0.9343, 0.1741, 0.9343, 0.1741, 0.9343, 0.1741, 0.9343, 0.1741, 0.9343, 0.1741, 0.9343, 0.1741, 0.9343, 0.1741, 0.9343, 0.1741, 0.9343, 0.1741, 0.9343, 0.1741, 0.9343, 0.1741, 0.9343, 0.1741, 0.9343, 0.1741, 0.9343, 0.1741, 0.9343, 0.1741, 0.9343, 0.1741, 0.9343, 0.1741, 0.9343, 0.1741, 0.9343, 0.1741, 0.9343, 0.1741])
me_cube.materials.append(mat_material)
me_cube.use_remesh_preserve_volume = False
me_cube.use_remesh_preserve_attributes = False
me_cube.use_mirror_vertex_groups = False
me_cube.update()

# ---- objects
ob_cube = bpy.data.objects.new('Cube', me_cube)
ob_light = bpy.data.objects.new('Light', light_light)
ob_camera = bpy.data.objects.new('Camera', cam_camera)

# ---- transforms, parenting, visibility, modifiers, constraints
ob_cube.location = (0.0, 0.0, 0.0)
ob_cube.lock_rotations_4d = False
ob_cube.empty_display_type = 'ARROWS'
ob_cube.lineart.crease_threshold = 0.0
ob_light.location = (4.076, 1.005, 5.904)
ob_light.rotation_euler = (0.6503, 0.05522, 1.866)
ob_light.lock_rotations_4d = False
ob_light.empty_display_type = 'ARROWS'
ob_light.color = (0.0, 0.0, 0.0, 0.0)
ob_light.lineart.crease_threshold = 0.0
ob_camera.location = (7.359, -6.926, 4.958)
ob_camera.rotation_euler = (1.109, 0.0, 0.8149)
ob_camera.lock_rotations_4d = False
ob_camera.empty_display_type = 'ARROWS'
ob_camera.color = (0.0, 0.0, 0.0, 0.0)
ob_camera.display_type = 'WIRE'
ob_camera.lineart.crease_threshold = 0.0

# ---- collection membership
col_collection.objects.link(ob_cube)
col_collection.objects.link(ob_light)
col_collection.objects.link(ob_camera)

# ---- scene / render settings (as saved in the file)
scene.camera = ob_camera
scene.frame_start = 1; scene.frame_end = 250; scene.frame_set(1)
scene.render.engine = 'BLENDER_EEVEE_NEXT'
scene.cycles.use_denoising = False
scene.cycles.samples = 128
scene.cycles.sampling_pattern = 'TABULATED_SOBOL'
scene.cycles.use_adaptive_sampling = False
scene.cycles.use_light_tree = False
scene.view_settings.view_transform = 'Filmic'
bpy.context.view_layer.update()
